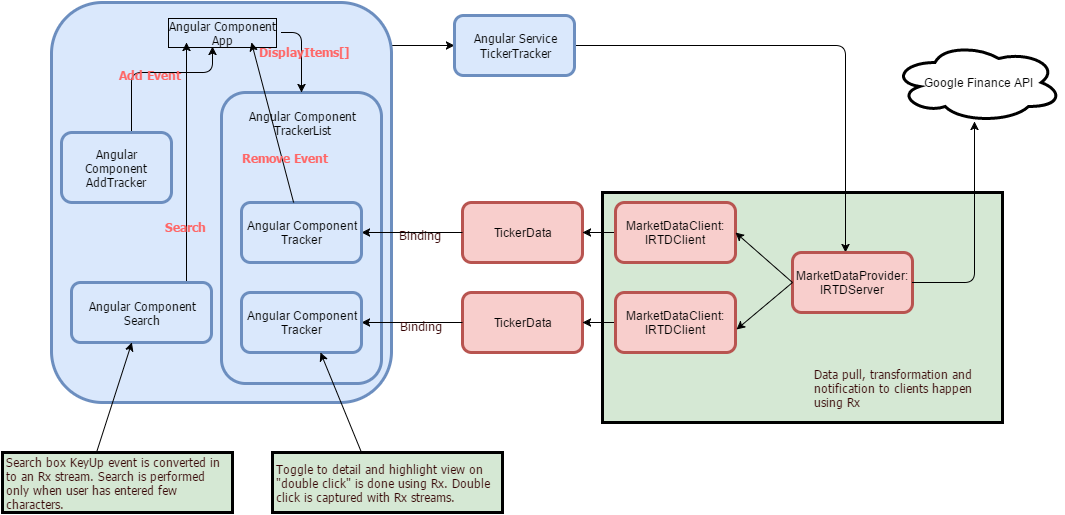

The diagram above was exported from draw.io. Its source (the exported page's mxGraphModel, read from the mxfile embedded in the PNG):
<mxGraphModel dx="2256" dy="775" grid="1" gridSize="10" guides="1" tooltips="1" connect="1" arrows="1" fold="1" page="1" pageScale="1" pageWidth="826" pageHeight="1169" background="#ffffff" math="0" shadow="0">
  <root>
    <mxCell id="0" />
    <mxCell id="1" parent="0" />
    <mxCell id="52" value="" style="whiteSpace=wrap;html=1;labelBackgroundColor=none;strokeWidth=3;fontFamily=Tahoma;fontColor=#FF6666;fillColor=#D5E8D4;" vertex="1" parent="1">
      <mxGeometry x="340" y="210" width="400" height="230" as="geometry" />
    </mxCell>
    <mxCell id="33" value="" style="edgeStyle=none;rounded=1;html=1;jettySize=auto;orthogonalLoop=1;fontFamily=Tahoma;entryX=0;entryY=0.5;exitX=0.997;exitY=0.108;exitPerimeter=0;" edge="1" parent="1" source="32" target="3">
      <mxGeometry relative="1" as="geometry" />
    </mxCell>
    <mxCell id="32" value="" style="rounded=1;whiteSpace=wrap;html=1;strokeWidth=3;fontFamily=Tahoma;fillColor=#dae8fc;strokeColor=#6c8ebf;" vertex="1" parent="1">
      <mxGeometry x="-211" y="20" width="340" height="400" as="geometry" />
    </mxCell>
    <mxCell id="29" value="&lt;div style=&quot;text-align: center&quot;&gt;&lt;br&gt;&lt;/div&gt;" style="rounded=1;whiteSpace=wrap;html=1;strokeWidth=3;fillColor=#dae8fc;strokeColor=#6c8ebf;" vertex="1" parent="1">
      <mxGeometry x="-41" y="110" width="160" height="291" as="geometry" />
    </mxCell>
    <mxCell id="35" value="" style="edgeStyle=orthogonalEdgeStyle;rounded=1;html=1;jettySize=auto;orthogonalLoop=1;fontFamily=Tahoma;entryX=0.442;entryY=0;entryPerimeter=0;exitX=1;exitY=0.5;" edge="1" parent="1" source="3" target="9">
      <mxGeometry relative="1" as="geometry">
        <mxPoint x="389" y="61" as="targetPoint" />
      </mxGeometry>
    </mxCell>
    <mxCell id="3" value="&lt;font face=&quot;Tahoma&quot;&gt;Angular Service&lt;/font&gt;&lt;div&gt;&lt;font face=&quot;Tahoma&quot;&gt;TickerTracker&lt;/font&gt;&lt;/div&gt;" style="rounded=1;whiteSpace=wrap;html=1;fillColor=#dae8fc;strokeColor=#6c8ebf;strokeWidth=3;" vertex="1" parent="1">
      <mxGeometry x="192" y="33" width="120" height="60" as="geometry" />
    </mxCell>
    <mxCell id="4" value="TickerData" style="rounded=1;whiteSpace=wrap;html=1;strokeWidth=3;fillColor=#f8cecc;strokeColor=#b85450;" vertex="1" parent="1">
      <mxGeometry x="200" y="220" width="120" height="60" as="geometry" />
    </mxCell>
    <mxCell id="5" value="TickerData" style="rounded=1;whiteSpace=wrap;html=1;strokeWidth=3;fillColor=#f8cecc;strokeColor=#b85450;" vertex="1" parent="1">
      <mxGeometry x="200" y="310" width="120" height="60" as="geometry" />
    </mxCell>
    <mxCell id="16" value="" style="edgeStyle=orthogonalEdgeStyle;rounded=1;html=1;jettySize=auto;orthogonalLoop=1;fontFamily=Verdana;" edge="1" parent="1" source="6" target="4">
      <mxGeometry relative="1" as="geometry" />
    </mxCell>
    <mxCell id="6" value="MarketDataClient: IRTDClient" style="rounded=1;whiteSpace=wrap;html=1;strokeWidth=3;fillColor=#f8cecc;strokeColor=#b85450;" vertex="1" parent="1">
      <mxGeometry x="353" y="220" width="120" height="60" as="geometry" />
    </mxCell>
    <mxCell id="17" value="" style="edgeStyle=orthogonalEdgeStyle;rounded=1;html=1;jettySize=auto;orthogonalLoop=1;fontFamily=Verdana;" edge="1" parent="1" source="7" target="5">
      <mxGeometry relative="1" as="geometry" />
    </mxCell>
    <mxCell id="7" value="MarketDataClient: IRTDClient" style="rounded=1;whiteSpace=wrap;html=1;strokeWidth=3;fillColor=#f8cecc;strokeColor=#b85450;" vertex="1" parent="1">
      <mxGeometry x="353" y="310" width="120" height="60" as="geometry" />
    </mxCell>
    <mxCell id="9" value="MarketDataProvider: IRTDServer" style="rounded=1;whiteSpace=wrap;html=1;strokeWidth=3;fillColor=#f8cecc;strokeColor=#b85450;" vertex="1" parent="1">
      <mxGeometry x="530" y="270" width="120" height="60" as="geometry" />
    </mxCell>
    <mxCell id="10" value="Google Finance API" style="ellipse;shape=cloud;strokeWidth=3;whiteSpace=wrap;html=1;" vertex="1" parent="1">
      <mxGeometry x="630" y="60" width="170" height="80" as="geometry" />
    </mxCell>
    <mxCell id="13" value="" style="endArrow=classic;html=1;fontFamily=Verdana;exitX=1;exitY=0.5;entryX=0.482;entryY=0.988;entryPerimeter=0;edgeStyle=orthogonalEdgeStyle;" edge="1" parent="1" source="9" target="10">
      <mxGeometry width="50" height="50" relative="1" as="geometry">
        <mxPoint x="630" y="230" as="sourcePoint" />
        <mxPoint x="680" y="180" as="targetPoint" />
      </mxGeometry>
    </mxCell>
    <mxCell id="14" value="" style="endArrow=classic;html=1;fontFamily=Verdana;entryX=1;entryY=0.5;" edge="1" parent="1" target="6">
      <mxGeometry width="50" height="50" relative="1" as="geometry">
        <mxPoint x="530" y="300" as="sourcePoint" />
        <mxPoint x="569" y="180" as="targetPoint" />
      </mxGeometry>
    </mxCell>
    <mxCell id="15" value="" style="endArrow=classic;html=1;fontFamily=Verdana;entryX=1.008;entryY=0.617;entryPerimeter=0;exitX=0;exitY=0.5;" edge="1" parent="1" source="9" target="7">
      <mxGeometry x="479" y="200" width="50" height="50" as="geometry">
        <mxPoint x="529" y="240" as="sourcePoint" />
        <mxPoint x="479" y="200" as="targetPoint" />
      </mxGeometry>
    </mxCell>
    <mxCell id="23" value="" style="edgeStyle=orthogonalEdgeStyle;rounded=1;html=1;jettySize=auto;orthogonalLoop=1;fontFamily=Verdana;" edge="1" parent="1" source="5" target="28">
      <mxGeometry relative="1" as="geometry">
        <mxPoint x="120" y="280" as="targetPoint" />
        <Array as="points" />
      </mxGeometry>
    </mxCell>
    <mxCell id="59" value="Binding" style="text;html=1;resizable=0;points=[];align=center;verticalAlign=middle;labelBackgroundColor=none;fontFamily=Tahoma;fontColor=#330000;fontSize=13;" vertex="1" connectable="0" parent="23">
      <mxGeometry x="-0.175" y="3" relative="1" as="geometry">
        <mxPoint as="offset" />
      </mxGeometry>
    </mxCell>
    <mxCell id="26" value="" style="rounded=1;html=1;jettySize=auto;orthogonalLoop=1;fontFamily=Verdana;" edge="1" parent="1" source="4" target="27">
      <mxGeometry relative="1" as="geometry">
        <mxPoint x="120" y="190" as="targetPoint" />
      </mxGeometry>
    </mxCell>
    <mxCell id="58" value="Binding" style="text;html=1;resizable=0;points=[];align=center;verticalAlign=middle;labelBackgroundColor=none;fontFamily=Tahoma;fontColor=#330000;fontSize=13;" vertex="1" connectable="0" parent="26">
      <mxGeometry x="-0.15" y="2" relative="1" as="geometry">
        <mxPoint as="offset" />
      </mxGeometry>
    </mxCell>
    <mxCell id="27" value="Angular Component&lt;div&gt;Tracker&lt;/div&gt;" style="rounded=1;whiteSpace=wrap;html=1;strokeWidth=3;fillColor=#dae8fc;strokeColor=#6c8ebf;" vertex="1" parent="1">
      <mxGeometry x="-21" y="220" width="120" height="60" as="geometry" />
    </mxCell>
    <mxCell id="28" value="Angular Component&lt;div&gt;Tracker&lt;/div&gt;" style="rounded=1;whiteSpace=wrap;html=1;strokeWidth=3;fillColor=#dae8fc;strokeColor=#6c8ebf;" vertex="1" parent="1">
      <mxGeometry x="-21" y="310" width="120" height="60" as="geometry" />
    </mxCell>
    <mxCell id="31" value="Angular Component&lt;div&gt;TrackerList&lt;/div&gt;" style="text;html=1;strokeColor=none;fillColor=none;align=center;verticalAlign=middle;whiteSpace=wrap;fontFamily=Tahoma;" vertex="1" parent="1">
      <mxGeometry x="-21" y="130" width="120" height="20" as="geometry" />
    </mxCell>
    <mxCell id="49" value="" style="rounded=1;html=1;labelBackgroundColor=none;jettySize=auto;orthogonalLoop=1;fontFamily=Tahoma;fontColor=#FF6666;entryX=0.5;entryY=0;edgeStyle=orthogonalEdgeStyle;exitX=1;exitY=0.5;" edge="1" parent="1" source="36" target="29">
      <mxGeometry relative="1" as="geometry">
        <mxPoint x="99" y="50" as="targetPoint" />
        <Array as="points">
          <mxPoint x="39" y="50" />
        </Array>
      </mxGeometry>
    </mxCell>
    <mxCell id="50" value="DisplayItems[]" style="text;html=1;resizable=0;points=[];align=center;verticalAlign=middle;labelBackgroundColor=none;fontFamily=Tahoma;fontColor=#FF6666;fontStyle=1" vertex="1" connectable="0" parent="49">
      <mxGeometry x="-0.2" y="-6" relative="1" as="geometry">
        <mxPoint x="8" y="6" as="offset" />
      </mxGeometry>
    </mxCell>
    <mxCell id="36" value="Angular Component&lt;div&gt;App&lt;/div&gt;" style="text;html=1;strokeColor=none;fillColor=none;align=center;verticalAlign=middle;whiteSpace=wrap;fontFamily=Tahoma;labelBorderColor=#000000;rounded=0;shadow=0;comic=0;" vertex="1" parent="1">
      <mxGeometry x="-101" y="40" width="120" height="20" as="geometry" />
    </mxCell>
    <mxCell id="40" value="" style="edgeStyle=orthogonalEdgeStyle;rounded=1;html=1;jettySize=auto;orthogonalLoop=1;fontFamily=Tahoma;entryX=0.425;entryY=1.2;entryPerimeter=0;" edge="1" parent="1" source="37" target="36">
      <mxGeometry relative="1" as="geometry">
        <mxPoint x="-131" y="40" as="targetPoint" />
        <Array as="points">
          <mxPoint x="-131" y="90" />
          <mxPoint x="-50" y="90" />
        </Array>
      </mxGeometry>
    </mxCell>
    <mxCell id="41" value="Add Event" style="text;html=1;resizable=0;points=[];align=center;verticalAlign=middle;labelBackgroundColor=none;fontFamily=Tahoma;fontStyle=1;fontColor=#FF6666;" vertex="1" connectable="0" parent="40">
      <mxGeometry x="-0.0657" y="-1" relative="1" as="geometry">
        <mxPoint as="offset" />
      </mxGeometry>
    </mxCell>
    <mxCell id="37" value="Angular Component&lt;div&gt;AddTracker&lt;/div&gt;" style="rounded=1;whiteSpace=wrap;html=1;strokeWidth=3;fontFamily=Tahoma;fillColor=#dae8fc;strokeColor=#6c8ebf;" vertex="1" parent="1">
      <mxGeometry x="-201" y="150" width="110" height="70" as="geometry" />
    </mxCell>
    <mxCell id="42" value="" style="rounded=1;html=1;jettySize=auto;orthogonalLoop=1;fontFamily=Tahoma;edgeStyle=elbowEdgeStyle;" edge="1" parent="1" source="38" target="36">
      <mxGeometry relative="1" as="geometry" />
    </mxCell>
    <mxCell id="43" value="Search" style="text;html=1;resizable=0;points=[];align=center;verticalAlign=middle;labelBackgroundColor=none;fontFamily=Tahoma;fontStyle=1;fontColor=#FF6666;" vertex="1" connectable="0" parent="42">
      <mxGeometry y="63" relative="1" as="geometry">
        <mxPoint x="62" y="63" as="offset" />
      </mxGeometry>
    </mxCell>
    <mxCell id="38" value="Angular Component&lt;div&gt;Search&lt;/div&gt;" style="rounded=1;whiteSpace=wrap;html=1;strokeWidth=3;fontFamily=Tahoma;fillColor=#dae8fc;strokeColor=#6c8ebf;" vertex="1" parent="1">
      <mxGeometry x="-191" y="300" width="140" height="60" as="geometry" />
    </mxCell>
    <mxCell id="46" value="" style="endArrow=classic;html=1;fontFamily=Tahoma;entryX=0.75;entryY=1;labelBackgroundColor=none;fontColor=#FF6666;" edge="1" parent="1" source="27" target="36">
      <mxGeometry width="50" height="50" relative="1" as="geometry">
        <mxPoint x="39" y="139.28932188134524" as="sourcePoint" />
        <mxPoint x="39" y="89.28932188134524" as="targetPoint" />
      </mxGeometry>
    </mxCell>
    <mxCell id="47" value="Remove Event" style="text;html=1;resizable=0;points=[];align=center;verticalAlign=middle;labelBackgroundColor=none;fontFamily=Tahoma;fontStyle=1;fontColor=#FF6666;" vertex="1" connectable="0" parent="46">
      <mxGeometry x="-0.438" y="-3" relative="1" as="geometry">
        <mxPoint as="offset" />
      </mxGeometry>
    </mxCell>
    <mxCell id="53" value="Data pull, transformation and notification to clients happen using Rx" style="text;html=1;strokeColor=none;fillColor=none;align=left;verticalAlign=middle;whiteSpace=wrap;labelBackgroundColor=none;fontFamily=Tahoma;fontColor=#330000;" vertex="1" parent="1">
      <mxGeometry x="550" y="380" width="180" height="50" as="geometry" />
    </mxCell>
    <mxCell id="54" value="Toggle to detail and highlight view on &quot;double click&quot; is done using Rx. Double click is captured with Rx streams." style="whiteSpace=wrap;html=1;labelBackgroundColor=none;strokeWidth=3;fillColor=#D5E8D4;fontFamily=Tahoma;fontColor=#330000;align=left;" vertex="1" parent="1">
      <mxGeometry x="10" y="470" width="230" height="60" as="geometry" />
    </mxCell>
    <mxCell id="55" value="" style="endArrow=classic;html=1;labelBackgroundColor=none;fontFamily=Tahoma;fontColor=#330000;entryX=0.658;entryY=1;entryPerimeter=0;" edge="1" parent="1" target="28">
      <mxGeometry width="50" height="50" relative="1" as="geometry">
        <mxPoint x="99" y="470" as="sourcePoint" />
        <mxPoint x="149" y="420" as="targetPoint" />
      </mxGeometry>
    </mxCell>
    <mxCell id="56" value="Search box KeyUp event is converted in to an Rx stream. Search is performed only when user has entered few characters." style="whiteSpace=wrap;html=1;labelBackgroundColor=none;strokeWidth=3;fillColor=#D5E8D4;fontFamily=Tahoma;fontColor=#330000;align=left;" vertex="1" parent="1">
      <mxGeometry x="-260" y="470" width="230" height="60" as="geometry" />
    </mxCell>
    <mxCell id="57" value="" style="endArrow=classic;html=1;labelBackgroundColor=none;fontFamily=Tahoma;fontColor=#330000;exitX=0.5;exitY=0;" edge="1" parent="1" target="38">
      <mxGeometry width="50" height="50" relative="1" as="geometry">
        <mxPoint x="-166" y="470" as="sourcePoint" />
        <mxPoint x="-121" y="450" as="targetPoint" />
      </mxGeometry>
    </mxCell>
  </root>
</mxGraphModel>